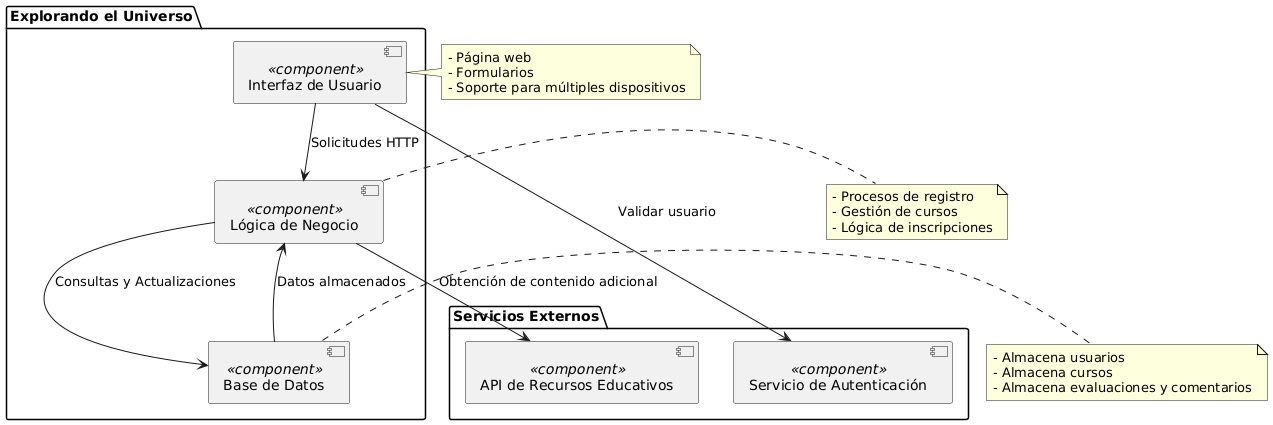

The diagram above was rendered by PlantUML. Its source (embedded in the PNG):
@startuml
package "Explorando el Universo" {
    [Interfaz de Usuario] <<component>>
    [Lógica de Negocio] <<component>>
    [Base de Datos] <<component>>

    [Interfaz de Usuario] --> [Lógica de Negocio] : Solicitudes HTTP
    [Lógica de Negocio] --> [Base de Datos] : Consultas y Actualizaciones
    [Base de Datos] --> [Lógica de Negocio] : Datos almacenados
}

package "Servicios Externos" {
    [Servicio de Autenticación] <<component>>
    [API de Recursos Educativos] <<component>>

    [Interfaz de Usuario] --> [Servicio de Autenticación] : Validar usuario
    [Lógica de Negocio] --> [API de Recursos Educativos] : Obtención de contenido adicional
}

note right of [Interfaz de Usuario]
  - Página web
  - Formularios
  - Soporte para múltiples dispositivos
end note

note right of [Lógica de Negocio]
  - Procesos de registro
  - Gestión de cursos
  - Lógica de inscripciones
end note

note right of [Base de Datos]
  - Almacena usuarios
  - Almacena cursos
  - Almacena evaluaciones y comentarios
end note
@enduml